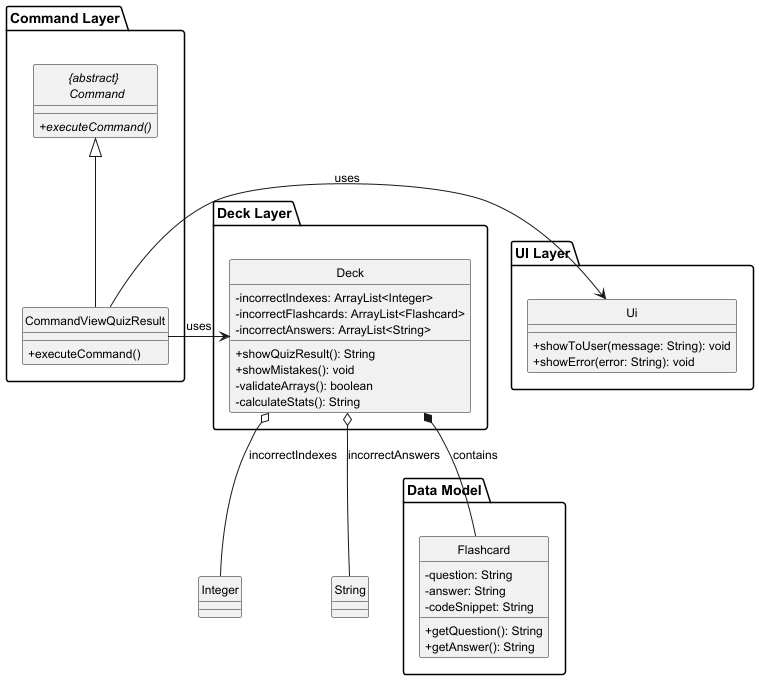

The diagram above was rendered by PlantUML. Its source (embedded in the PNG):
@startuml QuizResultClassDiagram

hide circle
skinparam classAttributeIconSize 0
skinparam {
    classFontSize 13
    arrowFontSize 12
    classAttributeFontSize 12
}

package "Command Layer" {
    abstract "{abstract} \n Command" {
        +{abstract} executeCommand()
    }

    class "CommandViewQuizResult" {
        +executeCommand()
    }
}

package "Deck Layer" {
    class "Deck" {
        -incorrectIndexes: ArrayList<Integer>
        -incorrectFlashcards: ArrayList<Flashcard>
        -incorrectAnswers: ArrayList<String>
        +showQuizResult(): String
        +showMistakes(): void
        -validateArrays(): boolean
        -calculateStats(): String
    }
}

package "Data Model" {
    class "Flashcard" {
        -question: String
        -answer: String
        -codeSnippet: String
        +getQuestion(): String
        +getAnswer(): String
    }
}

package "UI Layer" {
    class "Ui" {
        +showToUser(message: String): void
        +showError(error: String): void
    }
}

' Relationships
"{abstract} \n Command" <|-- "CommandViewQuizResult"
"CommandViewQuizResult" -> "Deck" : uses
"CommandViewQuizResult" -> "Ui" : uses

"Deck" *-- "Flashcard" : contains
"Deck" o-- "Integer" : incorrectIndexes
"Deck" o-- "String" : incorrectAnswers


@enduml